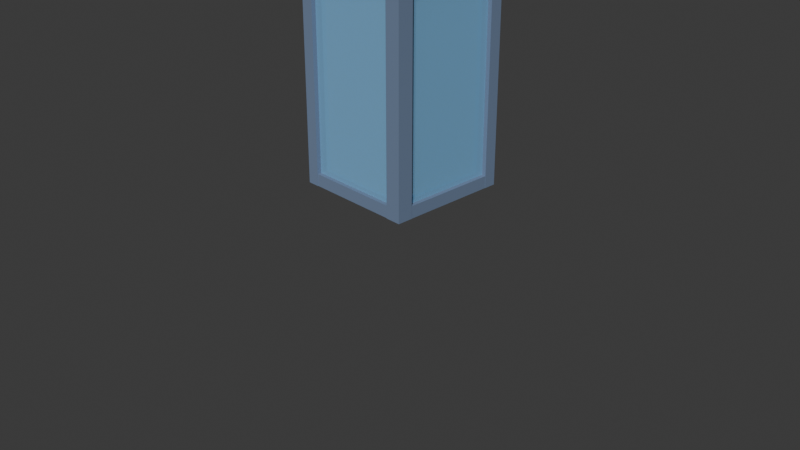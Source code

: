 # Source: 01_window_corner.blend  (saved by Blender 5.1.30; exported with 4.5.12 LTS)
import bpy
from mathutils import Matrix  # noqa: F401  (used for matrix-valued properties, if any)

bpy.ops.wm.read_factory_settings(use_empty=True)
scene = bpy.context.scene
scene.name = 'Scene'

# ---- collections
col_collection = bpy.data.collections.new('Collection'); scene.collection.children.link(col_collection)

# ---- materials (node trees are filled in below, after node groups)
mat_08_window_corner_1 = bpy.data.materials.new('08_window_corner_1')
mat_08_window_corner_1.surface_render_method = 'BLENDED'
mat_08_window_corner_1.blend_method = 'BLEND'
mat_08_window_corner_1.diffuse_color = (0.2588, 0.6314, 1.0, 0.4902)
mat_08_window_corner_2 = bpy.data.materials.new('08_window_corner_2')
mat_08_window_corner_2.surface_render_method = 'BLENDED'
mat_08_window_corner_2.blend_method = 'BLEND'
mat_08_window_corner_2.diffuse_color = (0.2588, 0.6314, 1.0, 0.4902)
mat_08_window_corner_3 = bpy.data.materials.new('08_window_corner_3')
mat_08_window_corner_3.diffuse_color = (0.1647, 0.2275, 0.349, 1.0)
mat_08_window_corner_4 = bpy.data.materials.new('08_window_corner_4')
mat_08_window_corner_4.diffuse_color = (0.1647, 0.2275, 0.349, 1.0)
mat_08_window_corner_5 = bpy.data.materials.new('08_window_corner_5')
mat_08_window_corner_5.diffuse_color = (0.1647, 0.2275, 0.349, 1.0)
mat_08_window_corner_6 = bpy.data.materials.new('08_window_corner_6')
mat_08_window_corner_6.diffuse_color = (0.1647, 0.2275, 0.349, 1.0)
mat_08_window_corner_7 = bpy.data.materials.new('08_window_corner_7')
mat_08_window_corner_7.diffuse_color = (0.1647, 0.2275, 0.349, 1.0)
mat_08_window_corner_8 = bpy.data.materials.new('08_window_corner_8')
mat_08_window_corner_8.diffuse_color = (0.1647, 0.2275, 0.349, 1.0)
mat_08_window_corner_9 = bpy.data.materials.new('08_window_corner_9')
mat_08_window_corner_9.diffuse_color = (0.1647, 0.2275, 0.349, 1.0)

# ---- material node trees
mat_08_window_corner_1.use_nodes = True; mat_08_window_corner_1.node_tree.nodes.clear()
_N = mat_08_window_corner_1.node_tree.nodes; _L = mat_08_window_corner_1.node_tree.links
n0 = _N.new('ShaderNodeBsdfPrincipled'); n0.name = 'Principled BSDF'; n0.location = (10, 300)
n0.inputs[0].default_value = (0.2588, 0.6314, 1.0, 1.0)
n0.inputs[2].default_value = 0.65
n0.inputs[4].default_value = 0.4902
n1 = _N.new('ShaderNodeOutputMaterial'); n1.name = 'Material Output'; n1.location = (300, 300)
_L.new(n0.outputs[0], n1.inputs[0])
n1.is_active_output = True
mat_08_window_corner_2.use_nodes = True; mat_08_window_corner_2.node_tree.nodes.clear()
_N = mat_08_window_corner_2.node_tree.nodes; _L = mat_08_window_corner_2.node_tree.links
n0 = _N.new('ShaderNodeBsdfPrincipled'); n0.name = 'Principled BSDF'; n0.location = (10, 300)
n0.inputs[0].default_value = (0.2588, 0.6314, 1.0, 1.0)
n0.inputs[2].default_value = 0.65
n0.inputs[4].default_value = 0.4902
n1 = _N.new('ShaderNodeOutputMaterial'); n1.name = 'Material Output'; n1.location = (300, 300)
_L.new(n0.outputs[0], n1.inputs[0])
n1.is_active_output = True
mat_08_window_corner_3.use_nodes = True; mat_08_window_corner_3.node_tree.nodes.clear()
_N = mat_08_window_corner_3.node_tree.nodes; _L = mat_08_window_corner_3.node_tree.links
n0 = _N.new('ShaderNodeBsdfPrincipled'); n0.name = 'Principled BSDF'; n0.location = (10, 300)
n0.inputs[0].default_value = (0.1647, 0.2275, 0.349, 1.0)
n0.inputs[2].default_value = 0.65
n1 = _N.new('ShaderNodeOutputMaterial'); n1.name = 'Material Output'; n1.location = (300, 300)
_L.new(n0.outputs[0], n1.inputs[0])
n1.is_active_output = True
mat_08_window_corner_4.use_nodes = True; mat_08_window_corner_4.node_tree.nodes.clear()
_N = mat_08_window_corner_4.node_tree.nodes; _L = mat_08_window_corner_4.node_tree.links
n0 = _N.new('ShaderNodeBsdfPrincipled'); n0.name = 'Principled BSDF'; n0.location = (10, 300)
n0.inputs[0].default_value = (0.1647, 0.2275, 0.349, 1.0)
n0.inputs[2].default_value = 0.65
n1 = _N.new('ShaderNodeOutputMaterial'); n1.name = 'Material Output'; n1.location = (300, 300)
_L.new(n0.outputs[0], n1.inputs[0])
n1.is_active_output = True
mat_08_window_corner_5.use_nodes = True; mat_08_window_corner_5.node_tree.nodes.clear()
_N = mat_08_window_corner_5.node_tree.nodes; _L = mat_08_window_corner_5.node_tree.links
n0 = _N.new('ShaderNodeBsdfPrincipled'); n0.name = 'Principled BSDF'; n0.location = (10, 300)
n0.inputs[0].default_value = (0.1647, 0.2275, 0.349, 1.0)
n0.inputs[2].default_value = 0.65
n1 = _N.new('ShaderNodeOutputMaterial'); n1.name = 'Material Output'; n1.location = (300, 300)
_L.new(n0.outputs[0], n1.inputs[0])
n1.is_active_output = True
mat_08_window_corner_6.use_nodes = True; mat_08_window_corner_6.node_tree.nodes.clear()
_N = mat_08_window_corner_6.node_tree.nodes; _L = mat_08_window_corner_6.node_tree.links
n0 = _N.new('ShaderNodeBsdfPrincipled'); n0.name = 'Principled BSDF'; n0.location = (10, 300)
n0.inputs[0].default_value = (0.1647, 0.2275, 0.349, 1.0)
n0.inputs[2].default_value = 0.65
n1 = _N.new('ShaderNodeOutputMaterial'); n1.name = 'Material Output'; n1.location = (300, 300)
_L.new(n0.outputs[0], n1.inputs[0])
n1.is_active_output = True
mat_08_window_corner_7.use_nodes = True; mat_08_window_corner_7.node_tree.nodes.clear()
_N = mat_08_window_corner_7.node_tree.nodes; _L = mat_08_window_corner_7.node_tree.links
n0 = _N.new('ShaderNodeBsdfPrincipled'); n0.name = 'Principled BSDF'; n0.location = (10, 300)
n0.inputs[0].default_value = (0.1647, 0.2275, 0.349, 1.0)
n0.inputs[2].default_value = 0.65
n1 = _N.new('ShaderNodeOutputMaterial'); n1.name = 'Material Output'; n1.location = (300, 300)
_L.new(n0.outputs[0], n1.inputs[0])
n1.is_active_output = True
mat_08_window_corner_8.use_nodes = True; mat_08_window_corner_8.node_tree.nodes.clear()
_N = mat_08_window_corner_8.node_tree.nodes; _L = mat_08_window_corner_8.node_tree.links
n0 = _N.new('ShaderNodeBsdfPrincipled'); n0.name = 'Principled BSDF'; n0.location = (10, 300)
n0.inputs[0].default_value = (0.1647, 0.2275, 0.349, 1.0)
n0.inputs[2].default_value = 0.65
n1 = _N.new('ShaderNodeOutputMaterial'); n1.name = 'Material Output'; n1.location = (300, 300)
_L.new(n0.outputs[0], n1.inputs[0])
n1.is_active_output = True
mat_08_window_corner_9.use_nodes = True; mat_08_window_corner_9.node_tree.nodes.clear()
_N = mat_08_window_corner_9.node_tree.nodes; _L = mat_08_window_corner_9.node_tree.links
n0 = _N.new('ShaderNodeBsdfPrincipled'); n0.name = 'Principled BSDF'; n0.location = (10, 300)
n0.inputs[0].default_value = (0.1647, 0.2275, 0.349, 1.0)
n0.inputs[2].default_value = 0.65
n1 = _N.new('ShaderNodeOutputMaterial'); n1.name = 'Material Output'; n1.location = (300, 300)
_L.new(n0.outputs[0], n1.inputs[0])
n1.is_active_output = True

# ---- world
world_world = bpy.data.worlds.new('World'); scene.world = world_world
world_world.use_nodes = True; world_world.node_tree.nodes.clear()
_N = world_world.node_tree.nodes; _L = world_world.node_tree.links
n0 = _N.new('ShaderNodeOutputWorld'); n0.name = 'World Output'; n0.location = (200, 100)
n1 = _N.new('ShaderNodeBackground'); n1.name = 'Background'; n1.location = (-200, 100)
n1.inputs[0].default_value = (0.05088, 0.05088, 0.05088, 1.0)
_L.new(n1.outputs[0], n0.inputs[0])
n0.is_active_output = True
world_world.color = (0.05088, 0.05088, 0.05088)
world_world.sun_shadow_jitter_overblur = 0.0

# ---- cameras
cam_camera = bpy.data.cameras.new('Camera')
cam_camera.clip_end = 100.0
cam_camera.ortho_scale = 7.314

# ---- meshes
me_part_1_008 = bpy.data.meshes.new('part_1.008')
me_part_1_008.from_pydata([(-0.65, 1.2, -0.04), (-0.65, -1.2, -0.04), (-0.65, 1.2, 0.04), (-0.65, -1.2, 0.04), (0.65, 1.2, -0.04), (0.65, -1.2, -0.04), (0.65, 1.2, 0.04), (0.65, -1.2, 0.04)], [], [(1, 3, 0), (4, 1, 0), (0, 3, 2), (2, 4, 0), (1, 7, 3), (5, 1, 4), (5, 7, 1), (3, 7, 2), (6, 4, 2), (2, 7, 6), (6, 5, 4), (7, 5, 6)])
me_part_1_008.materials.append(mat_08_window_corner_1)
me_part_1_008.update()
me_part_2_007 = bpy.data.meshes.new('part_2.007')
me_part_2_007.from_pydata([(-0.04, 1.2, -0.65), (-0.04, -1.2, -0.65), (-0.04, 1.2, 0.65), (-0.04, -1.2, 0.65), (0.04, 1.2, -0.65), (0.04, -1.2, -0.65), (0.04, 1.2, 0.65), (0.04, -1.2, 0.65)], [], [(1, 3, 0), (4, 1, 0), (0, 3, 2), (2, 4, 0), (1, 7, 3), (5, 1, 4), (5, 7, 1), (3, 7, 2), (6, 4, 2), (2, 7, 6), (6, 5, 4), (7, 5, 6)])
me_part_2_007.materials.append(mat_08_window_corner_2)
me_part_2_007.update()
me_part_3_007 = bpy.data.meshes.new('part_3.007')
me_part_3_007.from_pydata([(-0.7, 0.07, -0.09), (-0.7, -0.07, -0.09), (-0.7, 0.07, 0.09), (-0.7, -0.07, 0.09), (0.7, 0.07, -0.09), (0.7, -0.07, -0.09), (0.7, 0.07, 0.09), (0.7, -0.07, 0.09)], [], [(1, 3, 0), (4, 1, 0), (0, 3, 2), (2, 4, 0), (1, 7, 3), (5, 1, 4), (5, 7, 1), (3, 7, 2), (6, 4, 2), (2, 7, 6), (6, 5, 4), (7, 5, 6)])
me_part_3_007.materials.append(mat_08_window_corner_3)
me_part_3_007.update()
me_part_4_007 = bpy.data.meshes.new('part_4.007')
me_part_4_007.from_pydata([(-0.09, 0.07, -0.7), (-0.09, -0.07, -0.7), (-0.09, 0.07, 0.7), (-0.09, -0.07, 0.7), (0.09, 0.07, -0.7), (0.09, -0.07, -0.7), (0.09, 0.07, 0.7), (0.09, -0.07, 0.7)], [], [(1, 3, 0), (4, 1, 0), (0, 3, 2), (2, 4, 0), (1, 7, 3), (5, 1, 4), (5, 7, 1), (3, 7, 2), (6, 4, 2), (2, 7, 6), (6, 5, 4), (7, 5, 6)])
me_part_4_007.materials.append(mat_08_window_corner_4)
me_part_4_007.update()
me_part_5_008 = bpy.data.meshes.new('part_5.008')
me_part_5_008.from_pydata([(-0.7, 0.07, -0.09), (-0.7, -0.07, -0.09), (-0.7, 0.07, 0.09), (-0.7, -0.07, 0.09), (0.7, 0.07, -0.09), (0.7, -0.07, -0.09), (0.7, 0.07, 0.09), (0.7, -0.07, 0.09)], [], [(1, 3, 0), (4, 1, 0), (0, 3, 2), (2, 4, 0), (1, 7, 3), (5, 1, 4), (5, 7, 1), (3, 7, 2), (6, 4, 2), (2, 7, 6), (6, 5, 4), (7, 5, 6)])
me_part_5_008.materials.append(mat_08_window_corner_5)
me_part_5_008.update()
me_part_6_006 = bpy.data.meshes.new('part_6.006')
me_part_6_006.from_pydata([(-0.09, 0.07, -0.7), (-0.09, -0.07, -0.7), (-0.09, 0.07, 0.7), (-0.09, -0.07, 0.7), (0.09, 0.07, -0.7), (0.09, -0.07, -0.7), (0.09, 0.07, 0.7), (0.09, -0.07, 0.7)], [], [(1, 3, 0), (4, 1, 0), (0, 3, 2), (2, 4, 0), (1, 7, 3), (5, 1, 4), (5, 7, 1), (3, 7, 2), (6, 4, 2), (2, 7, 6), (6, 5, 4), (7, 5, 6)])
me_part_6_006.materials.append(mat_08_window_corner_6)
me_part_6_006.update()
me_part_7_005 = bpy.data.meshes.new('part_7.005')
me_part_7_005.from_pydata([(-0.07, 1.25, -0.09), (-0.07, -1.25, -0.09), (-0.07, 1.25, 0.09), (-0.07, -1.25, 0.09), (0.07, 1.25, -0.09), (0.07, -1.25, -0.09), (0.07, 1.25, 0.09), (0.07, -1.25, 0.09)], [], [(1, 3, 0), (4, 1, 0), (0, 3, 2), (2, 4, 0), (1, 7, 3), (5, 1, 4), (5, 7, 1), (3, 7, 2), (6, 4, 2), (2, 7, 6), (6, 5, 4), (7, 5, 6)])
me_part_7_005.materials.append(mat_08_window_corner_7)
me_part_7_005.update()
me_part_8_004 = bpy.data.meshes.new('part_8.004')
me_part_8_004.from_pydata([(-0.09, 1.25, -0.07), (-0.09, -1.25, -0.07), (-0.09, 1.25, 0.07), (-0.09, -1.25, 0.07), (0.09, 1.25, -0.07), (0.09, -1.25, -0.07), (0.09, 1.25, 0.07), (0.09, -1.25, 0.07)], [], [(1, 3, 0), (4, 1, 0), (0, 3, 2), (2, 4, 0), (1, 7, 3), (5, 1, 4), (5, 7, 1), (3, 7, 2), (6, 4, 2), (2, 7, 6), (6, 5, 4), (7, 5, 6)])
me_part_8_004.materials.append(mat_08_window_corner_8)
me_part_8_004.update()
me_part_9_003 = bpy.data.meshes.new('part_9.003')
me_part_9_003.from_pydata([(-0.09, 1.25, -0.09), (-0.09, -1.25, -0.09), (-0.09, 1.25, 0.09), (-0.09, -1.25, 0.09), (0.09, 1.25, -0.09), (0.09, -1.25, -0.09), (0.09, 1.25, 0.09), (0.09, -1.25, 0.09)], [], [(1, 3, 0), (4, 1, 0), (0, 3, 2), (2, 4, 0), (1, 7, 3), (5, 1, 4), (5, 7, 1), (3, 7, 2), (6, 4, 2), (2, 7, 6), (6, 5, 4), (7, 5, 6)])
me_part_9_003.materials.append(mat_08_window_corner_9)
me_part_9_003.update()

# ---- objects
ob_camera = bpy.data.objects.new('Camera', cam_camera)
ob_world = bpy.data.objects.new('world', None)
ob_part_1 = bpy.data.objects.new('part_1', me_part_1_008)
ob_part_2 = bpy.data.objects.new('part_2', me_part_2_007)
ob_part_3 = bpy.data.objects.new('part_3', me_part_3_007)
ob_part_4 = bpy.data.objects.new('part_4', me_part_4_007)
ob_part_5 = bpy.data.objects.new('part_5', me_part_5_008)
ob_part_6 = bpy.data.objects.new('part_6', me_part_6_006)
ob_part_7 = bpy.data.objects.new('part_7', me_part_7_005)
ob_part_8 = bpy.data.objects.new('part_8', me_part_8_004)
ob_part_9 = bpy.data.objects.new('part_9', me_part_9_003)

# ---- transforms, parenting, visibility, modifiers, constraints
ob_camera.location = (7.359, -6.926, 4.958)
ob_camera.rotation_euler = (1.109, 0.0, 0.8149)
ob_camera.lock_rotations_4d = False
ob_camera.empty_display_type = 'ARROWS'
ob_camera.color = (0.0, 0.0, 0.0, 0.0)
ob_camera.display_type = 'WIRE'
ob_camera.lineart.crease_threshold = 0.0
ob_world.location = (0.0, 0.0, 0.0)
ob_world.rotation_mode = 'QUATERNION'
ob_world.rotation_quaternion = (0.7071, -0.7071, 0.0, 0.0)
ob_world.empty_display_size = 0.001
ob_part_1.parent = ob_world
ob_part_1.location = (-0.62, -1.2, 0.0)
ob_part_1.rotation_mode = 'QUATERNION'
ob_part_1.rotation_quaternion = (1.0, 0.0, 0.0, 0.0)
ob_part_2.parent = ob_world
ob_part_2.location = (0.0, -1.2, 0.62)
ob_part_2.rotation_mode = 'QUATERNION'
ob_part_2.rotation_quaternion = (1.0, 0.0, 0.0, 0.0)
ob_part_3.parent = ob_world
ob_part_3.location = (-0.6118, -2.42, 0.0)
ob_part_3.rotation_mode = 'QUATERNION'
ob_part_3.rotation_quaternion = (1.0, 0.0, 0.0, 0.0)
ob_part_3.scale = (1.0, 1.0, 0.972)
ob_part_4.parent = ob_world
ob_part_4.location = (0.0, -2.42, 0.6162)
ob_part_4.rotation_mode = 'QUATERNION'
ob_part_4.rotation_quaternion = (1.0, 0.0, 0.0, 0.0)
ob_part_4.scale = (0.96, 1.0, 1.0)
ob_part_5.parent = ob_world
ob_part_5.location = (-0.614, -0.07, 0.0)
ob_part_5.rotation_mode = 'QUATERNION'
ob_part_5.rotation_quaternion = (1.0, 0.0, 0.0, 0.0)
ob_part_5.scale = (1.0, 1.0, 0.9355)
ob_part_6.parent = ob_world
ob_part_6.location = (0.0, -0.07, 0.6133)
ob_part_6.rotation_mode = 'QUATERNION'
ob_part_6.rotation_quaternion = (1.0, 0.0, 0.0, 0.0)
ob_part_6.scale = (0.9722, 1.0, 1.0)
ob_part_7.parent = ob_world
ob_part_7.location = (-1.25, -1.25, 0.0)
ob_part_7.rotation_mode = 'QUATERNION'
ob_part_7.rotation_quaternion = (1.0, 0.0, 0.0, 0.0)
ob_part_8.parent = ob_world
ob_part_8.location = (0.0, -1.25, 1.25)
ob_part_8.rotation_mode = 'QUATERNION'
ob_part_8.rotation_quaternion = (1.0, 0.0, 0.0, 0.0)
ob_part_9.parent = ob_world
ob_part_9.location = (0.0, -1.25, 0.0)
ob_part_9.rotation_mode = 'QUATERNION'
ob_part_9.rotation_quaternion = (1.0, 0.0, 0.0, 0.0)

# ---- collection membership
col_collection.objects.link(ob_camera)
col_collection.objects.link(ob_world)
col_collection.objects.link(ob_part_1)
col_collection.objects.link(ob_part_2)
col_collection.objects.link(ob_part_3)
col_collection.objects.link(ob_part_4)
col_collection.objects.link(ob_part_5)
col_collection.objects.link(ob_part_6)
col_collection.objects.link(ob_part_7)
col_collection.objects.link(ob_part_8)
col_collection.objects.link(ob_part_9)

# ---- scene / render settings (as saved in the file)
scene.camera = ob_camera
scene.frame_start = 1; scene.frame_end = 250; scene.frame_set(1)
scene.render.engine = 'BLENDER_EEVEE_NEXT'
scene.render.bake_bias = 0.0
scene.render.bake_samples = 0
scene.cycles.sampling_pattern = 'TABULATED_SOBOL'
scene.eevee.use_volume_custom_range = False
bpy.context.view_layer.update()

# ---- added for rendering (the .blend has no usable light): sun
light_auto_sun = bpy.data.lights.new('AutoSun', 'SUN')
light_auto_sun.energy = 3.0
light_auto_sun.angle = 0.0523599
ob_auto_sun = bpy.data.objects.new('AutoSun', light_auto_sun)
scene.collection.objects.link(ob_auto_sun)
ob_auto_sun.rotation_euler = (0.872665, 0.174533, 0.523599)
bpy.context.view_layer.update()
